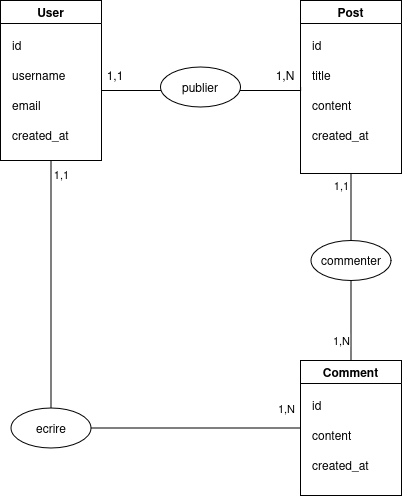

The diagram above was exported from draw.io. Its source (the exported page's mxGraphModel, read from the mxfile embedded in the PNG):
<mxGraphModel dx="549" dy="711" grid="1" gridSize="10" guides="1" tooltips="1" connect="1" arrows="1" fold="1" page="1" pageScale="1" pageWidth="827" pageHeight="1169" math="0" shadow="0">
  <root>
    <mxCell id="0" />
    <mxCell id="1" parent="0" />
    <mxCell id="_hNJeyx52XKIuHtR9m8x-39" edge="1" parent="1" source="_hNJeyx52XKIuHtR9m8x-49" style="rounded=0;orthogonalLoop=1;jettySize=auto;html=1;entryX=0;entryY=0.5;entryDx=0;entryDy=0;defaultLabelBackgroundColor=gap;edgeStyle=orthogonalEdgeStyle;endArrow=none;endFill=0;" target="_hNJeyx52XKIuHtR9m8x-29">
      <mxGeometry relative="1" x="-0.2175" as="geometry">
        <Array as="points">
          <mxPoint x="340" y="160" />
        </Array>
      </mxGeometry>
    </mxCell>
    <mxCell id="_hNJeyx52XKIuHtR9m8x-63" edge="1" parent="1" source="_hNJeyx52XKIuHtR9m8x-64" style="rounded=0;orthogonalLoop=1;jettySize=auto;html=1;defaultLabelBackgroundColor=gap;entryX=0;entryY=0.5;entryDx=0;entryDy=0;edgeStyle=orthogonalEdgeStyle;endArrow=none;endFill=0;startArrow=none;startFill=0;" target="_hNJeyx52XKIuHtR9m8x-34">
      <mxGeometry relative="1" as="geometry">
        <mxPoint x="238.63013698630138" y="470" as="targetPoint" />
      </mxGeometry>
    </mxCell>
    <mxCell id="_hNJeyx52XKIuHtR9m8x-66" connectable="0" parent="_hNJeyx52XKIuHtR9m8x-63" style="edgeLabel;html=1;align=center;verticalAlign=middle;resizable=0;points=[];defaultLabelBackgroundColor=gap;" value="&lt;div&gt;1,N&lt;/div&gt;" vertex="1">
      <mxGeometry relative="1" x="0.9108" y="1" as="geometry">
        <mxPoint x="-5" y="-19" as="offset" />
      </mxGeometry>
    </mxCell>
    <mxCell id="_hNJeyx52XKIuHtR9m8x-10" parent="1" style="swimlane;whiteSpace=wrap;html=1;" value="&lt;div&gt;User&lt;/div&gt;" vertex="1">
      <mxGeometry height="160" width="101" x="40" y="70" as="geometry" />
    </mxCell>
    <mxCell id="_hNJeyx52XKIuHtR9m8x-18" parent="_hNJeyx52XKIuHtR9m8x-10" style="text;html=1;whiteSpace=wrap;strokeColor=none;fillColor=none;align=left;verticalAlign=middle;rounded=0;" value="id" vertex="1">
      <mxGeometry height="30" width="60" x="10" y="30" as="geometry" />
    </mxCell>
    <mxCell id="_hNJeyx52XKIuHtR9m8x-26" parent="_hNJeyx52XKIuHtR9m8x-10" style="text;html=1;whiteSpace=wrap;strokeColor=none;fillColor=none;align=left;verticalAlign=middle;rounded=0;" value="&lt;div&gt;username&lt;/div&gt;" vertex="1">
      <mxGeometry height="30" width="60" x="10" y="60" as="geometry" />
    </mxCell>
    <mxCell id="_hNJeyx52XKIuHtR9m8x-27" parent="_hNJeyx52XKIuHtR9m8x-10" style="text;html=1;whiteSpace=wrap;strokeColor=none;fillColor=none;align=left;verticalAlign=middle;rounded=0;" value="email" vertex="1">
      <mxGeometry height="30" width="60" x="10" y="90" as="geometry" />
    </mxCell>
    <mxCell id="_hNJeyx52XKIuHtR9m8x-28" parent="_hNJeyx52XKIuHtR9m8x-10" style="text;html=1;whiteSpace=wrap;strokeColor=none;fillColor=none;align=left;verticalAlign=middle;rounded=0;" value="created_at" vertex="1">
      <mxGeometry height="30" width="60" x="10" y="120" as="geometry" />
    </mxCell>
    <mxCell id="_hNJeyx52XKIuHtR9m8x-57" edge="1" parent="1" source="_hNJeyx52XKIuHtR9m8x-58" style="rounded=0;orthogonalLoop=1;jettySize=auto;html=1;exitX=0.5;exitY=1;exitDx=0;exitDy=0;entryX=0.5;entryY=0;entryDx=0;entryDy=0;defaultLabelBackgroundColor=gap;endArrow=none;endFill=0;" target="_hNJeyx52XKIuHtR9m8x-34">
      <mxGeometry relative="1" as="geometry" />
    </mxCell>
    <mxCell id="_hNJeyx52XKIuHtR9m8x-62" connectable="0" parent="_hNJeyx52XKIuHtR9m8x-57" style="edgeLabel;html=1;align=center;verticalAlign=middle;resizable=0;points=[];defaultLabelBackgroundColor=gap;" value="1,N" vertex="1">
      <mxGeometry relative="1" x="0.4686" as="geometry">
        <mxPoint x="-10" as="offset" />
      </mxGeometry>
    </mxCell>
    <mxCell id="_hNJeyx52XKIuHtR9m8x-29" parent="1" style="swimlane;whiteSpace=wrap;html=1;" value="&lt;div&gt;Post&lt;/div&gt;" vertex="1">
      <mxGeometry height="173" width="101" x="340" y="70" as="geometry" />
    </mxCell>
    <mxCell id="_hNJeyx52XKIuHtR9m8x-30" parent="_hNJeyx52XKIuHtR9m8x-29" style="text;html=1;whiteSpace=wrap;strokeColor=none;fillColor=none;align=left;verticalAlign=middle;rounded=0;" value="id" vertex="1">
      <mxGeometry height="30" width="60" x="10" y="30" as="geometry" />
    </mxCell>
    <mxCell id="_hNJeyx52XKIuHtR9m8x-31" parent="_hNJeyx52XKIuHtR9m8x-29" style="text;html=1;whiteSpace=wrap;strokeColor=none;fillColor=none;align=left;verticalAlign=middle;rounded=0;" value="title" vertex="1">
      <mxGeometry height="30" width="60" x="10" y="60" as="geometry" />
    </mxCell>
    <mxCell id="_hNJeyx52XKIuHtR9m8x-32" parent="_hNJeyx52XKIuHtR9m8x-29" style="text;html=1;whiteSpace=wrap;strokeColor=none;fillColor=none;align=left;verticalAlign=middle;rounded=0;" value="content" vertex="1">
      <mxGeometry height="30" width="60" x="10" y="90" as="geometry" />
    </mxCell>
    <mxCell id="_hNJeyx52XKIuHtR9m8x-33" parent="_hNJeyx52XKIuHtR9m8x-29" style="text;html=1;whiteSpace=wrap;strokeColor=none;fillColor=none;align=left;verticalAlign=middle;rounded=0;" value="created_at" vertex="1">
      <mxGeometry height="30" width="60" x="10" y="120" as="geometry" />
    </mxCell>
    <mxCell id="_hNJeyx52XKIuHtR9m8x-34" parent="1" style="swimlane;whiteSpace=wrap;html=1;" value="Comment" vertex="1">
      <mxGeometry height="135" width="101" x="340" y="430" as="geometry" />
    </mxCell>
    <mxCell id="_hNJeyx52XKIuHtR9m8x-35" parent="_hNJeyx52XKIuHtR9m8x-34" style="text;html=1;whiteSpace=wrap;strokeColor=none;fillColor=none;align=left;verticalAlign=middle;rounded=0;" value="id" vertex="1">
      <mxGeometry height="30" width="60" x="10" y="30" as="geometry" />
    </mxCell>
    <mxCell id="_hNJeyx52XKIuHtR9m8x-36" parent="_hNJeyx52XKIuHtR9m8x-34" style="text;html=1;whiteSpace=wrap;strokeColor=none;fillColor=none;align=left;verticalAlign=middle;rounded=0;" value="content" vertex="1">
      <mxGeometry height="30" width="60" x="10" y="60" as="geometry" />
    </mxCell>
    <mxCell id="_hNJeyx52XKIuHtR9m8x-37" parent="_hNJeyx52XKIuHtR9m8x-34" style="text;html=1;whiteSpace=wrap;strokeColor=none;fillColor=none;align=left;verticalAlign=middle;rounded=0;" value="created_at" vertex="1">
      <mxGeometry height="30" width="60" x="10" y="90" as="geometry" />
    </mxCell>
    <mxCell id="_hNJeyx52XKIuHtR9m8x-42" parent="1" style="text;html=1;whiteSpace=wrap;strokeColor=none;fillColor=none;align=center;verticalAlign=middle;rounded=0;" value="1,1" vertex="1">
      <mxGeometry height="30" width="60" x="125" y="130" as="geometry" />
    </mxCell>
    <mxCell id="_hNJeyx52XKIuHtR9m8x-54" edge="1" parent="1" source="_hNJeyx52XKIuHtR9m8x-10" style="rounded=0;orthogonalLoop=1;jettySize=auto;html=1;exitX=1;exitY=0.25;exitDx=0;exitDy=0;defaultLabelBackgroundColor=gap;edgeStyle=orthogonalEdgeStyle;endArrow=none;endFill=0;" target="_hNJeyx52XKIuHtR9m8x-49" value="">
      <mxGeometry relative="1" x="-0.2175" as="geometry">
        <Array as="points">
          <mxPoint x="141" y="160" />
        </Array>
        <mxPoint x="141" y="113" as="sourcePoint" />
        <mxPoint x="340" y="156" as="targetPoint" />
      </mxGeometry>
    </mxCell>
    <mxCell id="_hNJeyx52XKIuHtR9m8x-49" parent="1" style="ellipse;whiteSpace=wrap;html=1;shapeInside=1;" value="publier" vertex="1">
      <mxGeometry height="40" width="80" x="200" y="136.5" as="geometry" />
    </mxCell>
    <mxCell id="_hNJeyx52XKIuHtR9m8x-56" parent="1" style="text;html=1;whiteSpace=wrap;strokeColor=none;fillColor=none;align=center;verticalAlign=middle;rounded=0;" value="&lt;div&gt;1,N&lt;/div&gt;" vertex="1">
      <mxGeometry height="30" width="60" x="295" y="130" as="geometry" />
    </mxCell>
    <mxCell id="_hNJeyx52XKIuHtR9m8x-59" edge="1" parent="1" source="_hNJeyx52XKIuHtR9m8x-29" style="rounded=0;orthogonalLoop=1;jettySize=auto;html=1;exitX=0.5;exitY=1;exitDx=0;exitDy=0;entryX=0.5;entryY=0;entryDx=0;entryDy=0;defaultLabelBackgroundColor=gap;endArrow=none;endFill=0;" target="_hNJeyx52XKIuHtR9m8x-58" value="">
      <mxGeometry relative="1" as="geometry">
        <mxPoint x="391" y="243" as="sourcePoint" />
        <mxPoint x="391" y="400" as="targetPoint" />
      </mxGeometry>
    </mxCell>
    <mxCell id="_hNJeyx52XKIuHtR9m8x-61" connectable="0" parent="_hNJeyx52XKIuHtR9m8x-59" style="edgeLabel;html=1;align=center;verticalAlign=middle;resizable=0;points=[];defaultLabelBackgroundColor=gap;" value="&lt;div&gt;1,1&lt;/div&gt;" vertex="1">
      <mxGeometry relative="1" x="-0.6759" y="-1" as="geometry">
        <mxPoint x="-9" as="offset" />
      </mxGeometry>
    </mxCell>
    <mxCell id="_hNJeyx52XKIuHtR9m8x-58" parent="1" style="ellipse;whiteSpace=wrap;html=1;shapeInside=1;" value="commenter" vertex="1">
      <mxGeometry height="40" width="80" x="350.5" y="310" as="geometry" />
    </mxCell>
    <mxCell id="_hNJeyx52XKIuHtR9m8x-65" edge="1" parent="1" source="_hNJeyx52XKIuHtR9m8x-10" style="rounded=0;orthogonalLoop=1;jettySize=auto;html=1;exitX=0.5;exitY=1;exitDx=0;exitDy=0;defaultLabelBackgroundColor=gap;edgeStyle=orthogonalEdgeStyle;endArrow=none;endFill=0;startArrow=none;startFill=0;" target="_hNJeyx52XKIuHtR9m8x-64" value="">
      <mxGeometry relative="1" as="geometry">
        <mxPoint x="91" y="230" as="sourcePoint" />
        <mxPoint x="340" y="498" as="targetPoint" />
      </mxGeometry>
    </mxCell>
    <mxCell id="_hNJeyx52XKIuHtR9m8x-67" connectable="0" parent="_hNJeyx52XKIuHtR9m8x-65" style="edgeLabel;html=1;align=center;verticalAlign=middle;resizable=0;points=[];defaultLabelBackgroundColor=gap;" value="&lt;div&gt;1,1&lt;/div&gt;" vertex="1">
      <mxGeometry relative="1" x="-0.9204" y="2" as="geometry">
        <mxPoint x="8" y="3" as="offset" />
      </mxGeometry>
    </mxCell>
    <mxCell id="_hNJeyx52XKIuHtR9m8x-64" parent="1" style="ellipse;whiteSpace=wrap;html=1;shapeInside=1;" value="ecrire" vertex="1">
      <mxGeometry height="40" width="80" x="50.5" y="477.5" as="geometry" />
    </mxCell>
  </root>
</mxGraphModel>